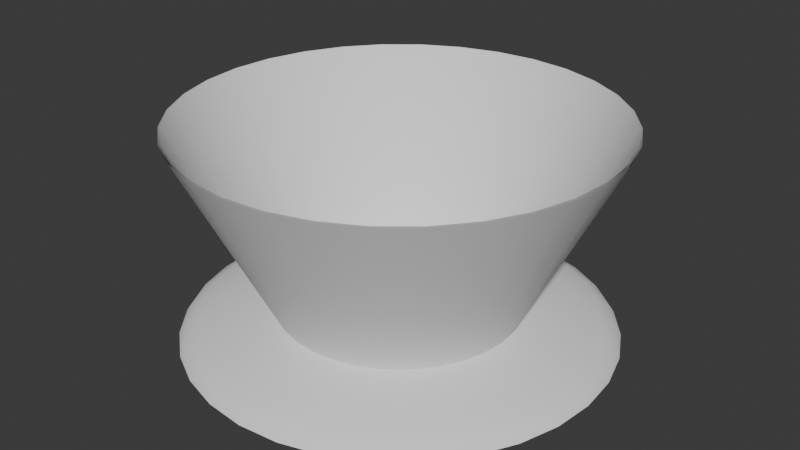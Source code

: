 # Source: main.blend  (saved by Blender 5.1.29; exported with 4.5.12 LTS)
import bpy
from mathutils import Matrix  # noqa: F401  (used for matrix-valued properties, if any)

bpy.ops.wm.read_factory_settings(use_empty=True)
scene = bpy.context.scene
scene.name = 'Scene'

# ---- collections
col_collection = bpy.data.collections.new('Collection'); scene.collection.children.link(col_collection)

# ---- world
world_world = bpy.data.worlds.new('World'); scene.world = world_world
world_world.use_nodes = True; world_world.node_tree.nodes.clear()
_N = world_world.node_tree.nodes; _L = world_world.node_tree.links
n0 = _N.new('ShaderNodeOutputWorld'); n0.name = 'World Output'; n0.location = (200, 100)
n1 = _N.new('ShaderNodeBackground'); n1.name = 'Background'; n1.location = (-200, 100)
n1.inputs[0].default_value = (0.05088, 0.05088, 0.05088, 1.0)
_L.new(n1.outputs[0], n0.inputs[0])
n0.is_active_output = True
world_world.color = (0.05088, 0.05088, 0.05088)
world_world.sun_shadow_jitter_overblur = 0.0

# ---- meshes
me_cylinder = bpy.data.meshes.new('Cylinder')
me_cylinder.from_pydata([(5.406e-09, 0.504, 0.0), (0.0, 1.0, 1.0), (0.09833, 0.4943, 0.0), (0.1951, 0.9808, 1.0), (0.1929, 0.4656, 0.0), (0.3827, 0.9239, 1.0), (0.28, 0.4191, 0.0), (0.5556, 0.8315, 1.0), (0.3564, 0.3564, 0.0), (0.7071, 0.7071, 1.0), (0.4191, 0.28, 0.0), (0.8315, 0.5556, 1.0), (0.4656, 0.1929, 0.0), (0.9239, 0.3827, 1.0), (0.4943, 0.09833, 0.0), (0.9808, 0.1951, 1.0), (0.504, 7.295e-09, 0.0), (1.0, 0.0, 1.0), (0.4943, -0.09833, 0.0), (0.9808, -0.1951, 1.0), (0.4656, -0.1929, 0.0), (0.9239, -0.3827, 1.0), (0.4191, -0.28, 0.0), (0.8315, -0.5556, 1.0), (0.3564, -0.3564, 0.0), (0.7071, -0.7071, 1.0), (0.28, -0.4191, 0.0), (0.5556, -0.8315, 1.0), (0.1929, -0.4656, 0.0), (0.3827, -0.9239, 1.0), (0.09833, -0.4943, 0.0), (0.1951, -0.9808, 1.0), (5.406e-09, -0.504, 0.0), (0.0, -1.0, 1.0), (-0.09833, -0.4943, 0.0), (-0.1951, -0.9808, 1.0), (-0.1929, -0.4656, 0.0), (-0.3827, -0.9239, 1.0), (-0.28, -0.4191, 0.0), (-0.5556, -0.8315, 1.0), (-0.3564, -0.3564, 0.0), (-0.7071, -0.7071, 1.0), (-0.4191, -0.28, 0.0), (-0.8315, -0.5556, 1.0), (-0.4656, -0.1929, 0.0), (-0.9239, -0.3827, 1.0), (-0.4943, -0.09833, 0.0), (-0.9808, -0.1951, 1.0), (-0.504, 7.295e-09, 0.0), (-1.0, 0.0, 1.0), (-0.4943, 0.09833, 0.0), (-0.9808, 0.1951, 1.0), (-0.4656, 0.1929, 0.0), (-0.9239, 0.3827, 1.0), (-0.4191, 0.28, 0.0), (-0.8315, 0.5556, 1.0), (-0.3564, 0.3564, 0.0), (-0.7071, 0.7071, 1.0), (-0.28, 0.4191, 0.0), (-0.5556, 0.8315, 1.0), (-0.1929, 0.4656, 0.0), (-0.3827, 0.9239, 1.0), (-0.09833, 0.4943, 0.0), (-0.1951, 0.9808, 1.0), (5.363e-09, 0.499, 0.0), (3.492e-11, 0.99, 1.0), (0.09734, 0.4894, 0.0), (0.1931, 0.971, 1.0), (0.1909, 0.461, 0.0), (0.3789, 0.9146, 1.0), (0.2772, 0.4149, 0.0), (0.55, 0.8232, 1.0), (0.3528, 0.3528, 0.0), (0.7, 0.7, 1.0), (0.4149, 0.2772, 0.0), (0.8232, 0.55, 1.0), (0.461, 0.1909, 0.0), (0.9146, 0.3789, 1.0), (0.4894, 0.09734, 0.0), (0.971, 0.1931, 1.0), (0.499, 7.292e-09, 0.0), (0.99, 8.382e-11, 1.0), (0.4894, -0.09734, 0.0), (0.971, -0.1931, 1.0), (0.461, -0.1909, 0.0), (0.9146, -0.3789, 1.0), (0.4149, -0.2772, 0.0), (0.8232, -0.55, 1.0), (0.3528, -0.3528, 0.0), (0.7, -0.7, 1.0), (0.2772, -0.4149, 0.0), (0.55, -0.8232, 1.0), (0.1909, -0.461, 0.0), (0.3789, -0.9146, 1.0), (0.09734, -0.4894, 0.0), (0.1931, -0.971, 1.0), (5.363e-09, -0.499, 0.0), (3.492e-11, -0.99, 1.0), (-0.09734, -0.4894, 0.0), (-0.1931, -0.971, 1.0), (-0.1909, -0.461, 0.0), (-0.3789, -0.9146, 1.0), (-0.2772, -0.4149, 0.0), (-0.55, -0.8232, 1.0), (-0.3528, -0.3528, 0.0), (-0.7, -0.7, 1.0), (-0.4149, -0.2772, 0.0), (-0.8232, -0.55, 1.0), (-0.461, -0.1909, 0.0), (-0.9146, -0.3789, 1.0), (-0.4894, -0.09734, 0.0), (-0.971, -0.1931, 1.0), (-0.499, 7.292e-09, 0.0), (-0.99, 8.382e-11, 1.0), (-0.4894, 0.09734, 0.0), (-0.971, 0.1931, 1.0), (-0.461, 0.1909, 0.0), (-0.9146, 0.3789, 1.0), (-0.4149, 0.2772, 0.0), (-0.8232, 0.55, 1.0), (-0.3528, 0.3528, 0.0), (-0.7, 0.7, 1.0), (-0.2772, 0.4149, 0.0), (-0.55, 0.8232, 1.0), (-0.1909, 0.461, 0.0), (-0.3789, 0.9146, 1.0), (-0.09734, 0.4894, 0.0), (-0.1931, 0.971, 1.0)], [], [(0, 1, 3, 2), (2, 3, 5, 4), (4, 5, 7, 6), (6, 7, 9, 8), (8, 9, 11, 10), (10, 11, 13, 12), (12, 13, 15, 14), (14, 15, 17, 16), (16, 17, 19, 18), (18, 19, 21, 20), (20, 21, 23, 22), (22, 23, 25, 24), (24, 25, 27, 26), (26, 27, 29, 28), (28, 29, 31, 30), (30, 31, 33, 32), (32, 33, 35, 34), (34, 35, 37, 36), (36, 37, 39, 38), (38, 39, 41, 40), (40, 41, 43, 42), (42, 43, 45, 44), (44, 45, 47, 46), (46, 47, 49, 48), (48, 49, 51, 50), (50, 51, 53, 52), (52, 53, 55, 54), (54, 55, 57, 56), (56, 57, 59, 58), (58, 59, 61, 60), (60, 61, 63, 62), (62, 63, 1, 0), (64, 66, 67, 65), (66, 68, 69, 67), (68, 70, 71, 69), (70, 72, 73, 71), (72, 74, 75, 73), (74, 76, 77, 75), (76, 78, 79, 77), (78, 80, 81, 79), (80, 82, 83, 81), (82, 84, 85, 83), (84, 86, 87, 85), (86, 88, 89, 87), (88, 90, 91, 89), (90, 92, 93, 91), (92, 94, 95, 93), (94, 96, 97, 95), (96, 98, 99, 97), (98, 100, 101, 99), (100, 102, 103, 101), (102, 104, 105, 103), (104, 106, 107, 105), (106, 108, 109, 107), (108, 110, 111, 109), (110, 112, 113, 111), (112, 114, 115, 113), (114, 116, 117, 115), (116, 118, 119, 117), (118, 120, 121, 119), (120, 122, 123, 121), (122, 124, 125, 123), (124, 126, 127, 125), (126, 64, 65, 127)])
me_cylinder.polygons.foreach_set('use_smooth', [True] * 64)
_uv = me_cylinder.uv_layers.new(name='UVMap')
_uv.uv.foreach_set('vector', [1.0, 0.0, 1.0, 1.0, 0.9688, 1.0, 0.9688, 0.0, 0.9688, 0.0, 0.9688, 1.0, 0.9375, 1.0, 0.9375, 0.0, 0.9375, 0.0, 0.9375, 1.0, 0.9062, 1.0, 0.9062, 0.0, 0.9062, 0.0, 0.9062, 1.0, 0.875, 1.0, 0.875, 0.0, 0.875, 0.0, 0.875, 1.0, 0.8438, 1.0, 0.8438, 0.0, 0.8438, 0.0, 0.8438, 1.0, 0.8125, 1.0, 0.8125, 0.0, 0.8125, 0.0, 0.8125, 1.0, 0.7812, 1.0, 0.7812, 0.0, 0.7812, 0.0, 0.7812, 1.0, 0.75, 1.0, 0.75, 0.0, 0.75, 0.0, 0.75, 1.0, 0.7188, 1.0, 0.7188, 0.0, 0.7188, 0.0, 0.7188, 1.0, 0.6875, 1.0, 0.6875, 0.0, 0.6875, 0.0, 0.6875, 1.0, 0.6562, 1.0, 0.6562, 0.0, 0.6562, 0.0, 0.6562, 1.0, 0.625, 1.0, 0.625, 0.0, 0.625, 0.0, 0.625, 1.0, 0.5938, 1.0, 0.5938, 0.0, 0.5938, 0.0, 0.5938, 1.0, 0.5625, 1.0, 0.5625, 0.0, 0.5625, 0.0, 0.5625, 1.0, 0.5312, 1.0, 0.5312, 0.0, 0.5312, 0.0, 0.5312, 1.0, 0.5, 1.0, 0.5, 0.0, 0.5, 0.0, 0.5, 1.0, 0.4688, 1.0, 0.4688, 0.0, 0.4688, 0.0, 0.4688, 1.0, 0.4375, 1.0, 0.4375, 0.0, 0.4375, 0.0, 0.4375, 1.0, 0.4062, 1.0, 0.4062, 0.0, 0.4062, 0.0, 0.4062, 1.0, 0.375, 1.0, 0.375, 0.0, 0.375, 0.0, 0.375, 1.0, 0.3438, 1.0, 0.3438, 0.0, 0.3438, 0.0, 0.3438, 1.0, 0.3125, 1.0, 0.3125, 0.0, 0.3125, 0.0, 0.3125, 1.0, 0.2812, 1.0, 0.2812, 0.0, 0.2812, 0.0, 0.2812, 1.0, 0.25, 1.0, 0.25, 0.0, 0.25, 0.0, 0.25, 1.0, 0.2188, 1.0, 0.2188, 0.0, 0.2188, 0.0, 0.2188, 1.0, 0.1875, 1.0, 0.1875, 0.0, 0.1875, 0.0, 0.1875, 1.0, 0.1562, 1.0, 0.1562, 0.0, 0.1562, 0.0, 0.1562, 1.0, 0.125, 1.0, 0.125, 0.0, 0.125, 0.0, 0.125, 1.0, 0.09375, 1.0, 0.09375, 0.0, 0.09375, 0.0, 0.09375, 1.0, 0.0625, 1.0, 0.0625, 0.0, 0.0625, 0.0, 0.0625, 1.0, 0.03125, 1.0, 0.03125, 0.0, 0.03125, 0.0, 0.03125, 1.0, 0.0, 1.0, 0.0, 0.0, 1.0, 0.0, 0.9688, 0.0, 0.9688, 1.0, 1.0, 1.0, 0.9688, 0.0, 0.9375, 0.0, 0.9375, 1.0, 0.9688, 1.0, 0.9375, 0.0, 0.9062, 0.0, 0.9062, 1.0, 0.9375, 1.0, 0.9062, 0.0, 0.875, 0.0, 0.875, 1.0, 0.9062, 1.0, 0.875, 0.0, 0.8438, 0.0, 0.8438, 1.0, 0.875, 1.0, 0.8438, 0.0, 0.8125, 0.0, 0.8125, 1.0, 0.8438, 1.0, 0.8125, 0.0, 0.7812, 0.0, 0.7812, 1.0, 0.8125, 1.0, 0.7812, 0.0, 0.75, 0.0, 0.75, 1.0, 0.7812, 1.0, 0.75, 0.0, 0.7188, 0.0, 0.7188, 1.0, 0.75, 1.0, 0.7188, 0.0, 0.6875, 0.0, 0.6875, 1.0, 0.7188, 1.0, 0.6875, 0.0, 0.6562, 0.0, 0.6562, 1.0, 0.6875, 1.0, 0.6562, 0.0, 0.625, 0.0, 0.625, 1.0, 0.6562, 1.0, 0.625, 0.0, 0.5938, 0.0, 0.5938, 1.0, 0.625, 1.0, 0.5938, 0.0, 0.5625, 0.0, 0.5625, 1.0, 0.5938, 1.0, 0.5625, 0.0, 0.5312, 0.0, 0.5312, 1.0, 0.5625, 1.0, 0.5312, 0.0, 0.5, 0.0, 0.5, 1.0, 0.5312, 1.0, 0.5, 0.0, 0.4688, 0.0, 0.4688, 1.0, 0.5, 1.0, 0.4688, 0.0, 0.4375, 0.0, 0.4375, 1.0, 0.4688, 1.0, 0.4375, 0.0, 0.4062, 0.0, 0.4062, 1.0, 0.4375, 1.0, 0.4062, 0.0, 0.375, 0.0, 0.375, 1.0, 0.4062, 1.0, 0.375, 0.0, 0.3438, 0.0, 0.3438, 1.0, 0.375, 1.0, 0.3438, 0.0, 0.3125, 0.0, 0.3125, 1.0, 0.3438, 1.0, 0.3125, 0.0, 0.2812, 0.0, 0.2812, 1.0, 0.3125, 1.0, 0.2812, 0.0, 0.25, 0.0, 0.25, 1.0, 0.2812, 1.0, 0.25, 0.0, 0.2188, 0.0, 0.2188, 1.0, 0.25, 1.0, 0.2188, 0.0, 0.1875, 0.0, 0.1875, 1.0, 0.2188, 1.0, 0.1875, 0.0, 0.1562, 0.0, 0.1562, 1.0, 0.1875, 1.0, 0.1562, 0.0, 0.125, 0.0, 0.125, 1.0, 0.1562, 1.0, 0.125, 0.0, 0.09375, 0.0, 0.09375, 1.0, 0.125, 1.0, 0.09375, 0.0, 0.0625, 0.0, 0.0625, 1.0, 0.09375, 1.0, 0.0625, 0.0, 0.03125, 0.0, 0.03125, 1.0, 0.0625, 1.0, 0.03125, 0.0, 0.0, 0.0, 0.0, 1.0, 0.03125, 1.0])
me_cylinder.update()
me_sphere = bpy.data.meshes.new('Sphere')
me_sphere.from_pydata([(0.0, 0.0, 0.15), (0.0, 0.5556, 0.1247), (0.0, 0.8315, 0.08334), (0.0, 0.9808, 0.02926), (0.0, 1.0, 0.0), (0.03806, 0.1913, 0.1471), (0.07466, 0.3753, 0.1386), (0.1084, 0.5449, 0.1247), (0.1379, 0.6935, 0.1061), (0.1622, 0.8155, 0.08334), (0.1802, 0.9061, 0.0574), (0.1913, 0.9619, 0.02926), (0.1951, 0.9808, 0.0), (0.07466, 0.1802, 0.1471), (0.1464, 0.3536, 0.1386), (0.2126, 0.5133, 0.1247), (0.2706, 0.6533, 0.1061), (0.3182, 0.7682, 0.08334), (0.3536, 0.8536, 0.0574), (0.3753, 0.9061, 0.02926), (0.3827, 0.9239, 0.0), (0.1084, 0.1622, 0.1471), (0.2126, 0.3182, 0.1386), (0.3087, 0.4619, 0.1247), (0.3928, 0.5879, 0.1061), (0.4619, 0.6913, 0.08334), (0.5133, 0.7682, 0.0574), (0.5449, 0.8155, 0.02926), (0.5556, 0.8315, 0.0), (0.1379, 0.1379, 0.1471), (0.2706, 0.2706, 0.1386), (0.3928, 0.3928, 0.1247), (0.5, 0.5, 0.1061), (0.5879, 0.5879, 0.08334), (0.6533, 0.6533, 0.0574), (0.6935, 0.6935, 0.02926), (0.7071, 0.7071, 0.0), (0.1622, 0.1084, 0.1471), (0.3182, 0.2126, 0.1386), (0.4619, 0.3087, 0.1247), (0.5879, 0.3928, 0.1061), (0.6913, 0.4619, 0.08334), (0.7682, 0.5133, 0.0574), (0.8155, 0.5449, 0.02926), (0.8315, 0.5556, 0.0), (0.1802, 0.07466, 0.1471), (0.3536, 0.1464, 0.1386), (0.5133, 0.2126, 0.1247), (0.6533, 0.2706, 0.1061), (0.7682, 0.3182, 0.08334), (0.8536, 0.3536, 0.0574), (0.9061, 0.3753, 0.02926), (0.9239, 0.3827, 0.0), (0.1913, 0.03806, 0.1471), (0.3753, 0.07466, 0.1386), (0.5449, 0.1084, 0.1247), (0.6935, 0.1379, 0.1061), (0.8155, 0.1622, 0.08334), (0.9061, 0.1802, 0.0574), (0.9619, 0.1913, 0.02926), (0.9808, 0.1951, 0.0), (0.1951, -1.118e-08, 0.1471), (0.3827, -2.235e-08, 0.1386), (0.5556, -5.215e-08, 0.1247), (0.7071, 1.49e-08, 0.1061), (0.8315, -8.941e-08, 0.08334), (0.9239, 4.47e-08, 0.0574), (0.9808, -8.941e-08, 0.02926), (1.0, -1.639e-07, 0.0), (0.1913, -0.03806, 0.1471), (0.3753, -0.07466, 0.1386), (0.5449, -0.1084, 0.1247), (0.6935, -0.1379, 0.1061), (0.8155, -0.1622, 0.08334), (0.9061, -0.1802, 0.0574), (0.9619, -0.1913, 0.02926), (0.9808, -0.1951, 0.0), (0.1802, -0.07466, 0.1471), (0.3536, -0.1464, 0.1386), (0.5133, -0.2126, 0.1247), (0.6533, -0.2706, 0.1061), (0.7682, -0.3182, 0.08334), (0.8536, -0.3536, 0.0574), (0.9061, -0.3753, 0.02926), (0.9239, -0.3827, 0.0), (0.1622, -0.1084, 0.1471), (0.3182, -0.2126, 0.1386), (0.4619, -0.3087, 0.1247), (0.5879, -0.3928, 0.1061), (0.6913, -0.4619, 0.08334), (0.7682, -0.5133, 0.0574), (0.8155, -0.5449, 0.02926), (0.8315, -0.5556, 0.0), (0.1379, -0.1379, 0.1471), (0.2706, -0.2706, 0.1386), (0.3928, -0.3928, 0.1247), (0.5, -0.5, 0.1061), (0.5879, -0.5879, 0.08334), (0.6533, -0.6533, 0.0574), (0.6935, -0.6935, 0.02926), (0.7071, -0.7071, 0.0), (0.1084, -0.1622, 0.1471), (0.2126, -0.3182, 0.1386), (0.3087, -0.4619, 0.1247), (0.3928, -0.5879, 0.1061), (0.4619, -0.6913, 0.08334), (0.5133, -0.7682, 0.0574), (0.5449, -0.8155, 0.02926), (0.5556, -0.8315, 0.0), (0.07466, -0.1802, 0.1471), (0.1464, -0.3536, 0.1386), (0.2126, -0.5133, 0.1247), (0.2706, -0.6533, 0.1061), (0.3182, -0.7682, 0.08334), (0.3536, -0.8536, 0.0574), (0.3753, -0.9061, 0.02926), (0.3827, -0.9239, 0.0), (0.03806, -0.1913, 0.1471), (0.07466, -0.3753, 0.1386), (0.1084, -0.5449, 0.1247), (0.1379, -0.6935, 0.1061), (0.1622, -0.8155, 0.08334), (0.1802, -0.9061, 0.0574), (0.1913, -0.9619, 0.02926), (0.1951, -0.9808, 0.0), (-7.451e-09, -0.1951, 0.1471), (-5.215e-08, -0.3827, 0.1386), (-9.686e-08, -0.5556, 0.1247), (-1.49e-08, -0.7071, 0.1061), (-1.043e-07, -0.8315, 0.08334), (2.98e-08, -0.9239, 0.0574), (-1.341e-07, -0.9808, 0.02926), (-3.278e-07, -1.0, 0.0), (-0.03806, -0.1913, 0.1471), (-0.07466, -0.3753, 0.1386), (-0.1084, -0.5449, 0.1247), (-0.1379, -0.6935, 0.1061), (-0.1622, -0.8155, 0.08334), (-0.1802, -0.9061, 0.0574), (-0.1913, -0.9619, 0.02926), (-0.1951, -0.9808, 0.0), (-0.07466, -0.1802, 0.1471), (-0.1464, -0.3536, 0.1386), (-0.2126, -0.5133, 0.1247), (-0.2706, -0.6533, 0.1061), (-0.3182, -0.7682, 0.08334), (-0.3536, -0.8536, 0.0574), (-0.3753, -0.9061, 0.02926), (-0.3827, -0.9239, 0.0), (-0.1084, -0.1622, 0.1471), (-0.2126, -0.3182, 0.1386), (-0.3087, -0.4619, 0.1247), (-0.3928, -0.5879, 0.1061), (-0.4619, -0.6913, 0.08334), (-0.5133, -0.7682, 0.0574), (-0.5449, -0.8155, 0.02926), (-0.5556, -0.8315, 0.0), (-0.1379, -0.1379, 0.1471), (-0.2706, -0.2706, 0.1386), (-0.3928, -0.3928, 0.1247), (-0.5, -0.5, 0.1061), (-0.5879, -0.5879, 0.08334), (-0.6533, -0.6533, 0.0574), (-0.6935, -0.6935, 0.02926), (-0.7071, -0.7071, 0.0), (-0.1622, -0.1084, 0.1471), (-0.3182, -0.2126, 0.1386), (-0.4619, -0.3087, 0.1247), (-0.5879, -0.3928, 0.1061), (-0.6913, -0.4619, 0.08334), (-0.7682, -0.5133, 0.0574), (-0.8155, -0.5449, 0.02926), (-0.8315, -0.5556, 0.0), (-0.1802, -0.07466, 0.1471), (-0.3536, -0.1464, 0.1386), (-0.5133, -0.2126, 0.1247), (-0.6533, -0.2706, 0.1061), (-0.7682, -0.3182, 0.08334), (-0.8536, -0.3536, 0.0574), (-0.9061, -0.3753, 0.02926), (-0.9239, -0.3827, 0.0), (-0.1913, -0.03806, 0.1471), (-0.3753, -0.07466, 0.1386), (-0.5449, -0.1084, 0.1247), (-0.6935, -0.1379, 0.1061), (-0.8155, -0.1622, 0.08334), (-0.9061, -0.1802, 0.0574), (-0.9619, -0.1913, 0.02926), (-0.9808, -0.1951, 0.0), (-0.1951, 1.863e-08, 0.1471), (-0.3827, 5.215e-08, 0.1386), (-0.5556, 1.49e-07, 0.1247), (-0.7071, 2.98e-08, 0.1061), (-0.8315, 1.639e-07, 0.08334), (-0.9239, 1.49e-08, 0.0574), (-0.9808, 2.682e-07, 0.02926), (-1.0, 4.47e-07, 0.0), (-0.1913, 0.03806, 0.1471), (-0.3753, 0.07466, 0.1386), (-0.5449, 0.1084, 0.1247), (-0.6935, 0.1379, 0.1061), (-0.8155, 0.1622, 0.08334), (-0.9061, 0.1802, 0.0574), (-0.9619, 0.1913, 0.02926), (-0.9808, 0.1951, 0.0), (-0.1802, 0.07466, 0.1471), (-0.3536, 0.1464, 0.1386), (-0.5133, 0.2126, 0.1247), (-0.6533, 0.2706, 0.1061), (-0.7682, 0.3182, 0.08334), (-0.8536, 0.3536, 0.0574), (-0.9061, 0.3753, 0.02926), (-0.9239, 0.3827, 0.0), (-0.1622, 0.1084, 0.1471), (-0.3182, 0.2126, 0.1386), (-0.4619, 0.3087, 0.1247), (-0.5879, 0.3928, 0.1061), (-0.6913, 0.4619, 0.08334), (-0.7682, 0.5133, 0.0574), (-0.8155, 0.5449, 0.02926), (-0.8315, 0.5556, 0.0), (-0.1379, 0.1379, 0.1471), (-0.2706, 0.2706, 0.1386), (-0.3928, 0.3928, 0.1247), (-0.5, 0.5, 0.1061), (-0.5879, 0.5879, 0.08334), (-0.6533, 0.6533, 0.0574), (-0.6935, 0.6935, 0.02926), (-0.7071, 0.7071, 0.0), (-0.1084, 0.1622, 0.1471), (-0.2126, 0.3182, 0.1386), (-0.3087, 0.4619, 0.1247), (-0.3928, 0.5879, 0.1061), (-0.4619, 0.6913, 0.08334), (-0.5133, 0.7682, 0.0574), (-0.5449, 0.8155, 0.02926), (-0.5556, 0.8315, 0.0), (-0.07466, 0.1802, 0.1471), (-0.1464, 0.3536, 0.1386), (-0.2126, 0.5133, 0.1247), (-0.2706, 0.6533, 0.1061), (-0.3182, 0.7682, 0.08334), (-0.3536, 0.8536, 0.0574), (-0.3753, 0.9061, 0.02926), (-0.3827, 0.9239, 0.0), (-0.03806, 0.1913, 0.1471), (-0.07466, 0.3753, 0.1386), (-0.1084, 0.5449, 0.1247), (-0.1379, 0.6935, 0.1061), (-0.1622, 0.8155, 0.08334), (-0.1802, 0.9061, 0.0574), (-0.1913, 0.9619, 0.02926), (-0.1951, 0.9808, 0.0), (1.49e-08, 0.1951, 0.1471), (6.706e-08, 0.3827, 0.1386), (8.941e-08, 0.7071, 0.1061), (5.96e-08, 0.9239, 0.0574)], [], [(3, 256, 10, 11), (4, 3, 11, 12), (253, 0, 5), (254, 253, 5, 6), (1, 254, 6, 7), (255, 1, 7, 8), (2, 255, 8, 9), (256, 2, 9, 10), (10, 9, 17, 18), (11, 10, 18, 19), (12, 11, 19, 20), (5, 0, 13), (6, 5, 13, 14), (7, 6, 14, 15), (8, 7, 15, 16), (9, 8, 16, 17), (14, 13, 21, 22), (15, 14, 22, 23), (16, 15, 23, 24), (17, 16, 24, 25), (18, 17, 25, 26), (19, 18, 26, 27), (20, 19, 27, 28), (13, 0, 21), (26, 25, 33, 34), (27, 26, 34, 35), (28, 27, 35, 36), (21, 0, 29), (22, 21, 29, 30), (23, 22, 30, 31), (24, 23, 31, 32), (25, 24, 32, 33), (31, 30, 38, 39), (32, 31, 39, 40), (33, 32, 40, 41), (34, 33, 41, 42), (35, 34, 42, 43), (36, 35, 43, 44), (29, 0, 37), (30, 29, 37, 38), (43, 42, 50, 51), (44, 43, 51, 52), (37, 0, 45), (38, 37, 45, 46), (39, 38, 46, 47), (40, 39, 47, 48), (41, 40, 48, 49), (42, 41, 49, 50), (48, 47, 55, 56), (49, 48, 56, 57), (50, 49, 57, 58), (51, 50, 58, 59), (52, 51, 59, 60), (45, 0, 53), (46, 45, 53, 54), (47, 46, 54, 55), (60, 59, 67, 68), (53, 0, 61), (54, 53, 61, 62), (55, 54, 62, 63), (56, 55, 63, 64), (57, 56, 64, 65), (58, 57, 65, 66), (59, 58, 66, 67), (64, 63, 71, 72), (65, 64, 72, 73), (66, 65, 73, 74), (67, 66, 74, 75), (68, 67, 75, 76), (61, 0, 69), (62, 61, 69, 70), (63, 62, 70, 71), (76, 75, 83, 84), (69, 0, 77), (70, 69, 77, 78), (71, 70, 78, 79), (72, 71, 79, 80), (73, 72, 80, 81), (74, 73, 81, 82), (75, 74, 82, 83), (81, 80, 88, 89), (82, 81, 89, 90), (83, 82, 90, 91), (84, 83, 91, 92), (77, 0, 85), (78, 77, 85, 86), (79, 78, 86, 87), (80, 79, 87, 88), (85, 0, 93), (86, 85, 93, 94), (87, 86, 94, 95), (88, 87, 95, 96), (89, 88, 96, 97), (90, 89, 97, 98), (91, 90, 98, 99), (92, 91, 99, 100), (97, 96, 104, 105), (98, 97, 105, 106), (99, 98, 106, 107), (100, 99, 107, 108), (93, 0, 101), (94, 93, 101, 102), (95, 94, 102, 103), (96, 95, 103, 104), (102, 101, 109, 110), (103, 102, 110, 111), (104, 103, 111, 112), (105, 104, 112, 113), (106, 105, 113, 114), (107, 106, 114, 115), (108, 107, 115, 116), (101, 0, 109), (114, 113, 121, 122), (115, 114, 122, 123), (116, 115, 123, 124), (109, 0, 117), (110, 109, 117, 118), (111, 110, 118, 119), (112, 111, 119, 120), (113, 112, 120, 121), (119, 118, 126, 127), (120, 119, 127, 128), (121, 120, 128, 129), (122, 121, 129, 130), (123, 122, 130, 131), (124, 123, 131, 132), (117, 0, 125), (118, 117, 125, 126), (131, 130, 138, 139), (132, 131, 139, 140), (125, 0, 133), (126, 125, 133, 134), (127, 126, 134, 135), (128, 127, 135, 136), (129, 128, 136, 137), (130, 129, 137, 138), (135, 134, 142, 143), (136, 135, 143, 144), (137, 136, 144, 145), (138, 137, 145, 146), (139, 138, 146, 147), (140, 139, 147, 148), (133, 0, 141), (134, 133, 141, 142), (147, 146, 154, 155), (148, 147, 155, 156), (141, 0, 149), (142, 141, 149, 150), (143, 142, 150, 151), (144, 143, 151, 152), (145, 144, 152, 153), (146, 145, 153, 154), (152, 151, 159, 160), (153, 152, 160, 161), (154, 153, 161, 162), (155, 154, 162, 163), (156, 155, 163, 164), (149, 0, 157), (150, 149, 157, 158), (151, 150, 158, 159), (164, 163, 171, 172), (157, 0, 165), (158, 157, 165, 166), (159, 158, 166, 167), (160, 159, 167, 168), (161, 160, 168, 169), (162, 161, 169, 170), (163, 162, 170, 171), (168, 167, 175, 176), (169, 168, 176, 177), (170, 169, 177, 178), (171, 170, 178, 179), (172, 171, 179, 180), (165, 0, 173), (166, 165, 173, 174), (167, 166, 174, 175), (180, 179, 187, 188), (173, 0, 181), (174, 173, 181, 182), (175, 174, 182, 183), (176, 175, 183, 184), (177, 176, 184, 185), (178, 177, 185, 186), (179, 178, 186, 187), (185, 184, 192, 193), (186, 185, 193, 194), (187, 186, 194, 195), (188, 187, 195, 196), (181, 0, 189), (182, 181, 189, 190), (183, 182, 190, 191), (184, 183, 191, 192), (190, 189, 197, 198), (191, 190, 198, 199), (192, 191, 199, 200), (193, 192, 200, 201), (194, 193, 201, 202), (195, 194, 202, 203), (196, 195, 203, 204), (189, 0, 197), (202, 201, 209, 210), (203, 202, 210, 211), (204, 203, 211, 212), (197, 0, 205), (198, 197, 205, 206), (199, 198, 206, 207), (200, 199, 207, 208), (201, 200, 208, 209), (206, 205, 213, 214), (207, 206, 214, 215), (208, 207, 215, 216), (209, 208, 216, 217), (210, 209, 217, 218), (211, 210, 218, 219), (212, 211, 219, 220), (205, 0, 213), (218, 217, 225, 226), (219, 218, 226, 227), (220, 219, 227, 228), (213, 0, 221), (214, 213, 221, 222), (215, 214, 222, 223), (216, 215, 223, 224), (217, 216, 224, 225), (223, 222, 230, 231), (224, 223, 231, 232), (225, 224, 232, 233), (226, 225, 233, 234), (227, 226, 234, 235), (228, 227, 235, 236), (221, 0, 229), (222, 221, 229, 230), (235, 234, 242, 243), (236, 235, 243, 244), (229, 0, 237), (230, 229, 237, 238), (231, 230, 238, 239), (232, 231, 239, 240), (233, 232, 240, 241), (234, 233, 241, 242), (239, 238, 246, 247), (240, 239, 247, 248), (241, 240, 248, 249), (242, 241, 249, 250), (243, 242, 250, 251), (244, 243, 251, 252), (237, 0, 245), (238, 237, 245, 246), (251, 250, 256, 3), (252, 251, 3, 4), (245, 0, 253), (246, 245, 253, 254), (247, 246, 254, 1), (248, 247, 1, 255), (249, 248, 255, 2), (250, 249, 2, 256)])
me_sphere.polygons.foreach_set('use_smooth', [True] * 256)
_uv = me_sphere.uv_layers.new(name='UVMap')
_uv.uv.foreach_set('vector', [0.75, 0.125, 0.75, 0.25, 0.7188, 0.25, 0.7188, 0.125, 0.75, 0.0, 0.75, 0.125, 0.7188, 0.125, 0.7188, 0.0, 0.75, 0.875, 0.7344, 1.0, 0.7188, 0.875, 0.75, 0.75, 0.75, 0.875, 0.7188, 0.875, 0.7188, 0.75, 0.75, 0.625, 0.75, 0.75, 0.7188, 0.75, 0.7188, 0.625, 0.75, 0.5, 0.75, 0.625, 0.7188, 0.625, 0.7188, 0.5, 0.75, 0.375, 0.75, 0.5, 0.7188, 0.5, 0.7188, 0.375, 0.75, 0.25, 0.75, 0.375, 0.7188, 0.375, 0.7188, 0.25, 0.7188, 0.25, 0.7188, 0.375, 0.6875, 0.375, 0.6875, 0.25, 0.7188, 0.125, 0.7188, 0.25, 0.6875, 0.25, 0.6875, 0.125, 0.7188, 0.0, 0.7188, 0.125, 0.6875, 0.125, 0.6875, 0.0, 0.7188, 0.875, 0.7031, 1.0, 0.6875, 0.875, 0.7188, 0.75, 0.7188, 0.875, 0.6875, 0.875, 0.6875, 0.75, 0.7188, 0.625, 0.7188, 0.75, 0.6875, 0.75, 0.6875, 0.625, 0.7188, 0.5, 0.7188, 0.625, 0.6875, 0.625, 0.6875, 0.5, 0.7188, 0.375, 0.7188, 0.5, 0.6875, 0.5, 0.6875, 0.375, 0.6875, 0.75, 0.6875, 0.875, 0.6562, 0.875, 0.6562, 0.75, 0.6875, 0.625, 0.6875, 0.75, 0.6562, 0.75, 0.6562, 0.625, 0.6875, 0.5, 0.6875, 0.625, 0.6562, 0.625, 0.6562, 0.5, 0.6875, 0.375, 0.6875, 0.5, 0.6562, 0.5, 0.6562, 0.375, 0.6875, 0.25, 0.6875, 0.375, 0.6562, 0.375, 0.6562, 0.25, 0.6875, 0.125, 0.6875, 0.25, 0.6562, 0.25, 0.6562, 0.125, 0.6875, 0.0, 0.6875, 0.125, 0.6562, 0.125, 0.6562, 0.0, 0.6875, 0.875, 0.6719, 1.0, 0.6562, 0.875, 0.6562, 0.25, 0.6562, 0.375, 0.625, 0.375, 0.625, 0.25, 0.6562, 0.125, 0.6562, 0.25, 0.625, 0.25, 0.625, 0.125, 0.6562, 0.0, 0.6562, 0.125, 0.625, 0.125, 0.625, 0.0, 0.6562, 0.875, 0.6406, 1.0, 0.625, 0.875, 0.6562, 0.75, 0.6562, 0.875, 0.625, 0.875, 0.625, 0.75, 0.6562, 0.625, 0.6562, 0.75, 0.625, 0.75, 0.625, 0.625, 0.6562, 0.5, 0.6562, 0.625, 0.625, 0.625, 0.625, 0.5, 0.6562, 0.375, 0.6562, 0.5, 0.625, 0.5, 0.625, 0.375, 0.625, 0.625, 0.625, 0.75, 0.5938, 0.75, 0.5938, 0.625, 0.625, 0.5, 0.625, 0.625, 0.5938, 0.625, 0.5938, 0.5, 0.625, 0.375, 0.625, 0.5, 0.5938, 0.5, 0.5938, 0.375, 0.625, 0.25, 0.625, 0.375, 0.5938, 0.375, 0.5938, 0.25, 0.625, 0.125, 0.625, 0.25, 0.5938, 0.25, 0.5938, 0.125, 0.625, 0.0, 0.625, 0.125, 0.5938, 0.125, 0.5938, 0.0, 0.625, 0.875, 0.6094, 1.0, 0.5938, 0.875, 0.625, 0.75, 0.625, 0.875, 0.5938, 0.875, 0.5938, 0.75, 0.5938, 0.125, 0.5938, 0.25, 0.5625, 0.25, 0.5625, 0.125, 0.5938, 0.0, 0.5938, 0.125, 0.5625, 0.125, 0.5625, 0.0, 0.5938, 0.875, 0.5781, 1.0, 0.5625, 0.875, 0.5938, 0.75, 0.5938, 0.875, 0.5625, 0.875, 0.5625, 0.75, 0.5938, 0.625, 0.5938, 0.75, 0.5625, 0.75, 0.5625, 0.625, 0.5938, 0.5, 0.5938, 0.625, 0.5625, 0.625, 0.5625, 0.5, 0.5938, 0.375, 0.5938, 0.5, 0.5625, 0.5, 0.5625, 0.375, 0.5938, 0.25, 0.5938, 0.375, 0.5625, 0.375, 0.5625, 0.25, 0.5625, 0.5, 0.5625, 0.625, 0.5312, 0.625, 0.5312, 0.5, 0.5625, 0.375, 0.5625, 0.5, 0.5312, 0.5, 0.5312, 0.375, 0.5625, 0.25, 0.5625, 0.375, 0.5312, 0.375, 0.5312, 0.25, 0.5625, 0.125, 0.5625, 0.25, 0.5312, 0.25, 0.5312, 0.125, 0.5625, 0.0, 0.5625, 0.125, 0.5312, 0.125, 0.5312, 0.0, 0.5625, 0.875, 0.5469, 1.0, 0.5312, 0.875, 0.5625, 0.75, 0.5625, 0.875, 0.5312, 0.875, 0.5312, 0.75, 0.5625, 0.625, 0.5625, 0.75, 0.5312, 0.75, 0.5312, 0.625, 0.5312, 0.0, 0.5312, 0.125, 0.5, 0.125, 0.5, 0.0, 0.5312, 0.875, 0.5156, 1.0, 0.5, 0.875, 0.5312, 0.75, 0.5312, 0.875, 0.5, 0.875, 0.5, 0.75, 0.5312, 0.625, 0.5312, 0.75, 0.5, 0.75, 0.5, 0.625, 0.5312, 0.5, 0.5312, 0.625, 0.5, 0.625, 0.5, 0.5, 0.5312, 0.375, 0.5312, 0.5, 0.5, 0.5, 0.5, 0.375, 0.5312, 0.25, 0.5312, 0.375, 0.5, 0.375, 0.5, 0.25, 0.5312, 0.125, 0.5312, 0.25, 0.5, 0.25, 0.5, 0.125, 0.5, 0.5, 0.5, 0.625, 0.4688, 0.625, 0.4688, 0.5, 0.5, 0.375, 0.5, 0.5, 0.4688, 0.5, 0.4687, 0.375, 0.5, 0.25, 0.5, 0.375, 0.4687, 0.375, 0.4688, 0.25, 0.5, 0.125, 0.5, 0.25, 0.4688, 0.25, 0.4688, 0.125, 0.5, 0.0, 0.5, 0.125, 0.4688, 0.125, 0.4687, 0.0, 0.5, 0.875, 0.4844, 1.0, 0.4688, 0.875, 0.5, 0.75, 0.5, 0.875, 0.4688, 0.875, 0.4688, 0.75, 0.5, 0.625, 0.5, 0.75, 0.4688, 0.75, 0.4688, 0.625, 0.4687, 0.0, 0.4688, 0.125, 0.4375, 0.125, 0.4375, 0.0, 0.4688, 0.875, 0.4531, 1.0, 0.4375, 0.875, 0.4688, 0.75, 0.4688, 0.875, 0.4375, 0.875, 0.4375, 0.75, 0.4688, 0.625, 0.4688, 0.75, 0.4375, 0.75, 0.4375, 0.625, 0.4688, 0.5, 0.4688, 0.625, 0.4375, 0.625, 0.4375, 0.5, 0.4687, 0.375, 0.4688, 0.5, 0.4375, 0.5, 0.4375, 0.375, 0.4688, 0.25, 0.4687, 0.375, 0.4375, 0.375, 0.4375, 0.25, 0.4688, 0.125, 0.4688, 0.25, 0.4375, 0.25, 0.4375, 0.125, 0.4375, 0.375, 0.4375, 0.5, 0.4062, 0.5, 0.4062, 0.375, 0.4375, 0.25, 0.4375, 0.375, 0.4062, 0.375, 0.4062, 0.25, 0.4375, 0.125, 0.4375, 0.25, 0.4062, 0.25, 0.4062, 0.125, 0.4375, 0.0, 0.4375, 0.125, 0.4062, 0.125, 0.4062, 0.0, 0.4375, 0.875, 0.4219, 1.0, 0.4062, 0.875, 0.4375, 0.75, 0.4375, 0.875, 0.4062, 0.875, 0.4062, 0.75, 0.4375, 0.625, 0.4375, 0.75, 0.4062, 0.75, 0.4062, 0.625, 0.4375, 0.5, 0.4375, 0.625, 0.4062, 0.625, 0.4062, 0.5, 0.4062, 0.875, 0.3906, 1.0, 0.375, 0.875, 0.4062, 0.75, 0.4062, 0.875, 0.375, 0.875, 0.375, 0.75, 0.4062, 0.625, 0.4062, 0.75, 0.375, 0.75, 0.375, 0.625, 0.4062, 0.5, 0.4062, 0.625, 0.375, 0.625, 0.375, 0.5, 0.4062, 0.375, 0.4062, 0.5, 0.375, 0.5, 0.375, 0.375, 0.4062, 0.25, 0.4062, 0.375, 0.375, 0.375, 0.375, 0.25, 0.4062, 0.125, 0.4062, 0.25, 0.375, 0.25, 0.375, 0.125, 0.4062, 0.0, 0.4062, 0.125, 0.375, 0.125, 0.375, 0.0, 0.375, 0.375, 0.375, 0.5, 0.3438, 0.5, 0.3438, 0.375, 0.375, 0.25, 0.375, 0.375, 0.3438, 0.375, 0.3438, 0.25, 0.375, 0.125, 0.375, 0.25, 0.3438, 0.25, 0.3438, 0.125, 0.375, 0.0, 0.375, 0.125, 0.3438, 0.125, 0.3437, 0.0, 0.375, 0.875, 0.3594, 1.0, 0.3438, 0.875, 0.375, 0.75, 0.375, 0.875, 0.3438, 0.875, 0.3438, 0.75, 0.375, 0.625, 0.375, 0.75, 0.3438, 0.75, 0.3438, 0.625, 0.375, 0.5, 0.375, 0.625, 0.3438, 0.625, 0.3438, 0.5, 0.3438, 0.75, 0.3438, 0.875, 0.3125, 0.875, 0.3125, 0.75, 0.3438, 0.625, 0.3438, 0.75, 0.3125, 0.75, 0.3125, 0.625, 0.3438, 0.5, 0.3438, 0.625, 0.3125, 0.625, 0.3125, 0.5, 0.3438, 0.375, 0.3438, 0.5, 0.3125, 0.5, 0.3125, 0.375, 0.3438, 0.25, 0.3438, 0.375, 0.3125, 0.375, 0.3125, 0.25, 0.3438, 0.125, 0.3438, 0.25, 0.3125, 0.25, 0.3125, 0.125, 0.3437, 0.0, 0.3438, 0.125, 0.3125, 0.125, 0.3125, 0.0, 0.3438, 0.875, 0.3281, 1.0, 0.3125, 0.875, 0.3125, 0.25, 0.3125, 0.375, 0.2812, 0.375, 0.2812, 0.25, 0.3125, 0.125, 0.3125, 0.25, 0.2812, 0.25, 0.2812, 0.125, 0.3125, 0.0, 0.3125, 0.125, 0.2812, 0.125, 0.2812, 0.0, 0.3125, 0.875, 0.2969, 1.0, 0.2812, 0.875, 0.3125, 0.75, 0.3125, 0.875, 0.2812, 0.875, 0.2812, 0.75, 0.3125, 0.625, 0.3125, 0.75, 0.2812, 0.75, 0.2812, 0.625, 0.3125, 0.5, 0.3125, 0.625, 0.2812, 0.625, 0.2812, 0.5, 0.3125, 0.375, 0.3125, 0.5, 0.2812, 0.5, 0.2812, 0.375, 0.2812, 0.625, 0.2812, 0.75, 0.25, 0.75, 0.25, 0.625, 0.2812, 0.5, 0.2812, 0.625, 0.25, 0.625, 0.25, 0.5, 0.2812, 0.375, 0.2812, 0.5, 0.25, 0.5, 0.25, 0.375, 0.2812, 0.25, 0.2812, 0.375, 0.25, 0.375, 0.25, 0.25, 0.2812, 0.125, 0.2812, 0.25, 0.25, 0.25, 0.25, 0.125, 0.2812, 0.0, 0.2812, 0.125, 0.25, 0.125, 0.25, 0.0, 0.2812, 0.875, 0.2656, 1.0, 0.25, 0.875, 0.2812, 0.75, 0.2812, 0.875, 0.25, 0.875, 0.25, 0.75, 0.25, 0.125, 0.25, 0.25, 0.2188, 0.25, 0.2188, 0.125, 0.25, 0.0, 0.25, 0.125, 0.2188, 0.125, 0.2187, 0.0, 0.25, 0.875, 0.2344, 1.0, 0.2188, 0.875, 0.25, 0.75, 0.25, 0.875, 0.2188, 0.875, 0.2188, 0.75, 0.25, 0.625, 0.25, 0.75, 0.2188, 0.75, 0.2188, 0.625, 0.25, 0.5, 0.25, 0.625, 0.2188, 0.625, 0.2188, 0.5, 0.25, 0.375, 0.25, 0.5, 0.2188, 0.5, 0.2188, 0.375, 0.25, 0.25, 0.25, 0.375, 0.2188, 0.375, 0.2188, 0.25, 0.2188, 0.625, 0.2188, 0.75, 0.1875, 0.75, 0.1875, 0.625, 0.2188, 0.5, 0.2188, 0.625, 0.1875, 0.625, 0.1875, 0.5, 0.2188, 0.375, 0.2188, 0.5, 0.1875, 0.5, 0.1875, 0.375, 0.2188, 0.25, 0.2188, 0.375, 0.1875, 0.375, 0.1875, 0.25, 0.2188, 0.125, 0.2188, 0.25, 0.1875, 0.25, 0.1875, 0.125, 0.2187, 0.0, 0.2188, 0.125, 0.1875, 0.125, 0.1875, 0.0, 0.2188, 0.875, 0.2031, 1.0, 0.1875, 0.875, 0.2188, 0.75, 0.2188, 0.875, 0.1875, 0.875, 0.1875, 0.75, 0.1875, 0.125, 0.1875, 0.25, 0.1563, 0.25, 0.1562, 0.125, 0.1875, 0.0, 0.1875, 0.125, 0.1562, 0.125, 0.1562, 0.0, 0.1875, 0.875, 0.1719, 1.0, 0.1563, 0.875, 0.1875, 0.75, 0.1875, 0.875, 0.1563, 0.875, 0.1562, 0.75, 0.1875, 0.625, 0.1875, 0.75, 0.1562, 0.75, 0.1562, 0.625, 0.1875, 0.5, 0.1875, 0.625, 0.1562, 0.625, 0.1562, 0.5, 0.1875, 0.375, 0.1875, 0.5, 0.1562, 0.5, 0.1562, 0.375, 0.1875, 0.25, 0.1875, 0.375, 0.1562, 0.375, 0.1563, 0.25, 0.1562, 0.5, 0.1562, 0.625, 0.125, 0.625, 0.125, 0.5, 0.1562, 0.375, 0.1562, 0.5, 0.125, 0.5, 0.125, 0.375, 0.1563, 0.25, 0.1562, 0.375, 0.125, 0.375, 0.125, 0.25, 0.1562, 0.125, 0.1563, 0.25, 0.125, 0.25, 0.125, 0.125, 0.1562, 0.0, 0.1562, 0.125, 0.125, 0.125, 0.125, 0.0, 0.1563, 0.875, 0.1406, 1.0, 0.125, 0.875, 0.1562, 0.75, 0.1563, 0.875, 0.125, 0.875, 0.125, 0.75, 0.1562, 0.625, 0.1562, 0.75, 0.125, 0.75, 0.125, 0.625, 0.125, 0.0, 0.125, 0.125, 0.09375, 0.125, 0.09375, 0.0, 0.125, 0.875, 0.1094, 1.0, 0.09375, 0.875, 0.125, 0.75, 0.125, 0.875, 0.09375, 0.875, 0.09375, 0.75, 0.125, 0.625, 0.125, 0.75, 0.09375, 0.75, 0.09375, 0.625, 0.125, 0.5, 0.125, 0.625, 0.09375, 0.625, 0.09375, 0.5, 0.125, 0.375, 0.125, 0.5, 0.09375, 0.5, 0.09375, 0.375, 0.125, 0.25, 0.125, 0.375, 0.09375, 0.375, 0.09375, 0.25, 0.125, 0.125, 0.125, 0.25, 0.09375, 0.25, 0.09375, 0.125, 0.09375, 0.5, 0.09375, 0.625, 0.0625, 0.625, 0.0625, 0.5, 0.09375, 0.375, 0.09375, 0.5, 0.0625, 0.5, 0.0625, 0.375, 0.09375, 0.25, 0.09375, 0.375, 0.0625, 0.375, 0.0625, 0.25, 0.09375, 0.125, 0.09375, 0.25, 0.0625, 0.25, 0.0625, 0.125, 0.09375, 0.0, 0.09375, 0.125, 0.0625, 0.125, 0.0625, 0.0, 0.09375, 0.875, 0.07812, 1.0, 0.0625, 0.875, 0.09375, 0.75, 0.09375, 0.875, 0.0625, 0.875, 0.0625, 0.75, 0.09375, 0.625, 0.09375, 0.75, 0.0625, 0.75, 0.0625, 0.625, 0.0625, 0.0, 0.0625, 0.125, 0.03125, 0.125, 0.03125, 0.0, 0.0625, 0.875, 0.04687, 1.0, 0.03125, 0.875, 0.0625, 0.75, 0.0625, 0.875, 0.03125, 0.875, 0.03125, 0.75, 0.0625, 0.625, 0.0625, 0.75, 0.03125, 0.75, 0.03125, 0.625, 0.0625, 0.5, 0.0625, 0.625, 0.03125, 0.625, 0.03125, 0.5, 0.0625, 0.375, 0.0625, 0.5, 0.03125, 0.5, 0.03125, 0.375, 0.0625, 0.25, 0.0625, 0.375, 0.03125, 0.375, 0.03125, 0.25, 0.0625, 0.125, 0.0625, 0.25, 0.03125, 0.25, 0.03125, 0.125, 0.03125, 0.375, 0.03125, 0.5, 0.0, 0.5, 0.0, 0.375, 0.03125, 0.25, 0.03125, 0.375, 0.0, 0.375, 0.0, 0.25, 0.03125, 0.125, 0.03125, 0.25, 0.0, 0.25, 0.0, 0.125, 0.03125, 0.0, 0.03125, 0.125, 0.0, 0.125, 0.0, 0.0, 0.03125, 0.875, 0.01562, 1.0, 0.0, 0.875, 0.03125, 0.75, 0.03125, 0.875, 0.0, 0.875, 0.0, 0.75, 0.03125, 0.625, 0.03125, 0.75, 0.0, 0.75, 0.0, 0.625, 0.03125, 0.5, 0.03125, 0.625, 0.0, 0.625, 0.0, 0.5, 1.0, 0.75, 1.0, 0.875, 0.9688, 0.875, 0.9687, 0.75, 1.0, 0.625, 1.0, 0.75, 0.9687, 0.75, 0.9687, 0.625, 1.0, 0.5, 1.0, 0.625, 0.9687, 0.625, 0.9688, 0.5, 1.0, 0.375, 1.0, 0.5, 0.9688, 0.5, 0.9687, 0.375, 1.0, 0.25, 1.0, 0.375, 0.9687, 0.375, 0.9688, 0.25, 1.0, 0.125, 1.0, 0.25, 0.9688, 0.25, 0.9687, 0.125, 1.0, 0.0, 1.0, 0.125, 0.9687, 0.125, 0.9687, 0.0, 1.0, 0.875, 0.9844, 1.0, 0.9688, 0.875, 0.9688, 0.25, 0.9687, 0.375, 0.9375, 0.375, 0.9375, 0.25, 0.9687, 0.125, 0.9688, 0.25, 0.9375, 0.25, 0.9375, 0.125, 0.9687, 0.0, 0.9687, 0.125, 0.9375, 0.125, 0.9375, 0.0, 0.9688, 0.875, 0.9531, 1.0, 0.9375, 0.875, 0.9687, 0.75, 0.9688, 0.875, 0.9375, 0.875, 0.9375, 0.75, 0.9687, 0.625, 0.9687, 0.75, 0.9375, 0.75, 0.9375, 0.625, 0.9688, 0.5, 0.9687, 0.625, 0.9375, 0.625, 0.9375, 0.5, 0.9687, 0.375, 0.9688, 0.5, 0.9375, 0.5, 0.9375, 0.375, 0.9375, 0.75, 0.9375, 0.875, 0.9062, 0.875, 0.9062, 0.75, 0.9375, 0.625, 0.9375, 0.75, 0.9062, 0.75, 0.9062, 0.625, 0.9375, 0.5, 0.9375, 0.625, 0.9062, 0.625, 0.9062, 0.5, 0.9375, 0.375, 0.9375, 0.5, 0.9062, 0.5, 0.9062, 0.375, 0.9375, 0.25, 0.9375, 0.375, 0.9062, 0.375, 0.9062, 0.25, 0.9375, 0.125, 0.9375, 0.25, 0.9062, 0.25, 0.9062, 0.125, 0.9375, 0.0, 0.9375, 0.125, 0.9062, 0.125, 0.9062, 0.0, 0.9375, 0.875, 0.9219, 1.0, 0.9062, 0.875, 0.9062, 0.25, 0.9062, 0.375, 0.875, 0.375, 0.875, 0.25, 0.9062, 0.125, 0.9062, 0.25, 0.875, 0.25, 0.875, 0.125, 0.9062, 0.0, 0.9062, 0.125, 0.875, 0.125, 0.875, 0.0, 0.9062, 0.875, 0.8906, 1.0, 0.875, 0.875, 0.9062, 0.75, 0.9062, 0.875, 0.875, 0.875, 0.875, 0.75, 0.9062, 0.625, 0.9062, 0.75, 0.875, 0.75, 0.875, 0.625, 0.9062, 0.5, 0.9062, 0.625, 0.875, 0.625, 0.875, 0.5, 0.9062, 0.375, 0.9062, 0.5, 0.875, 0.5, 0.875, 0.375, 0.875, 0.625, 0.875, 0.75, 0.8438, 0.75, 0.8437, 0.625, 0.875, 0.5, 0.875, 0.625, 0.8437, 0.625, 0.8438, 0.5, 0.875, 0.375, 0.875, 0.5, 0.8438, 0.5, 0.8437, 0.375, 0.875, 0.25, 0.875, 0.375, 0.8437, 0.375, 0.8438, 0.25, 0.875, 0.125, 0.875, 0.25, 0.8438, 0.25, 0.8437, 0.125, 0.875, 0.0, 0.875, 0.125, 0.8437, 0.125, 0.8437, 0.0, 0.875, 0.875, 0.8594, 1.0, 0.8438, 0.875, 0.875, 0.75, 0.875, 0.875, 0.8438, 0.875, 0.8438, 0.75, 0.8437, 0.125, 0.8438, 0.25, 0.8125, 0.25, 0.8125, 0.125, 0.8437, 0.0, 0.8437, 0.125, 0.8125, 0.125, 0.8125, 0.0, 0.8438, 0.875, 0.8281, 1.0, 0.8125, 0.875, 0.8438, 0.75, 0.8438, 0.875, 0.8125, 0.875, 0.8125, 0.75, 0.8437, 0.625, 0.8438, 0.75, 0.8125, 0.75, 0.8125, 0.625, 0.8438, 0.5, 0.8437, 0.625, 0.8125, 0.625, 0.8125, 0.5, 0.8437, 0.375, 0.8438, 0.5, 0.8125, 0.5, 0.8125, 0.375, 0.8438, 0.25, 0.8437, 0.375, 0.8125, 0.375, 0.8125, 0.25, 0.8125, 0.625, 0.8125, 0.75, 0.7812, 0.75, 0.7812, 0.625, 0.8125, 0.5, 0.8125, 0.625, 0.7812, 0.625, 0.7812, 0.5, 0.8125, 0.375, 0.8125, 0.5, 0.7812, 0.5, 0.7812, 0.375, 0.8125, 0.25, 0.8125, 0.375, 0.7812, 0.375, 0.7812, 0.25, 0.8125, 0.125, 0.8125, 0.25, 0.7812, 0.25, 0.7812, 0.125, 0.8125, 0.0, 0.8125, 0.125, 0.7812, 0.125, 0.7812, 0.0, 0.8125, 0.875, 0.7969, 1.0, 0.7812, 0.875, 0.8125, 0.75, 0.8125, 0.875, 0.7812, 0.875, 0.7812, 0.75, 0.7812, 0.125, 0.7812, 0.25, 0.75, 0.25, 0.75, 0.125, 0.7812, 0.0, 0.7812, 0.125, 0.75, 0.125, 0.75, 0.0, 0.7812, 0.875, 0.7656, 1.0, 0.75, 0.875, 0.7812, 0.75, 0.7812, 0.875, 0.75, 0.875, 0.75, 0.75, 0.7812, 0.625, 0.7812, 0.75, 0.75, 0.75, 0.75, 0.625, 0.7812, 0.5, 0.7812, 0.625, 0.75, 0.625, 0.75, 0.5, 0.7812, 0.375, 0.7812, 0.5, 0.75, 0.5, 0.75, 0.375, 0.7812, 0.25, 0.7812, 0.375, 0.75, 0.375, 0.75, 0.25])
me_sphere.update()

# ---- objects
ob_fx_sm_volumetriclight_cone = bpy.data.objects.new('FX_SM_VolumetricLight_Cone', me_cylinder)
ob_fx_sm_polarcoordinate_flathemisphere = bpy.data.objects.new('FX_SM_PolarCoordinate_FlatHemisphere', me_sphere)

# ---- transforms, parenting, visibility, modifiers, constraints
ob_fx_sm_volumetriclight_cone.location = (0.0, 0.0, 0.0)
ob_fx_sm_polarcoordinate_flathemisphere.location = (0.0, 0.0, 0.0)

# ---- collection membership
col_collection.objects.link(ob_fx_sm_volumetriclight_cone)
col_collection.objects.link(ob_fx_sm_polarcoordinate_flathemisphere)

# ---- scene / render settings (as saved in the file)
scene.frame_start = 1; scene.frame_end = 250; scene.frame_set(1)
scene.render.engine = 'BLENDER_EEVEE_NEXT'
scene.render.bake_bias = 0.0
scene.render.bake_samples = 0
scene.cycles.sampling_pattern = 'TABULATED_SOBOL'
scene.eevee.use_volume_custom_range = False
bpy.context.view_layer.update()

# ---- added for rendering (the .blend has no active camera and no usable light): camera, sun
cam_auto = bpy.data.cameras.new('AutoCamera')
cam_auto.lens = 50.0
cam_auto.sensor_width = 36.0
cam_auto.clip_end = 1000.0
ob_auto_camera = bpy.data.objects.new('AutoCamera', cam_auto)
scene.collection.objects.link(ob_auto_camera)
ob_auto_camera.location = (2.77567, -3.33081, 2.72054)
ob_auto_camera.rotation_euler = (1.09748, -7.21219e-08, 0.694738)
scene.camera = ob_auto_camera
light_auto_sun = bpy.data.lights.new('AutoSun', 'SUN')
light_auto_sun.energy = 3.0
light_auto_sun.angle = 0.0523599
ob_auto_sun = bpy.data.objects.new('AutoSun', light_auto_sun)
scene.collection.objects.link(ob_auto_sun)
ob_auto_sun.rotation_euler = (0.872665, 0.174533, 0.523599)
bpy.context.view_layer.update()
